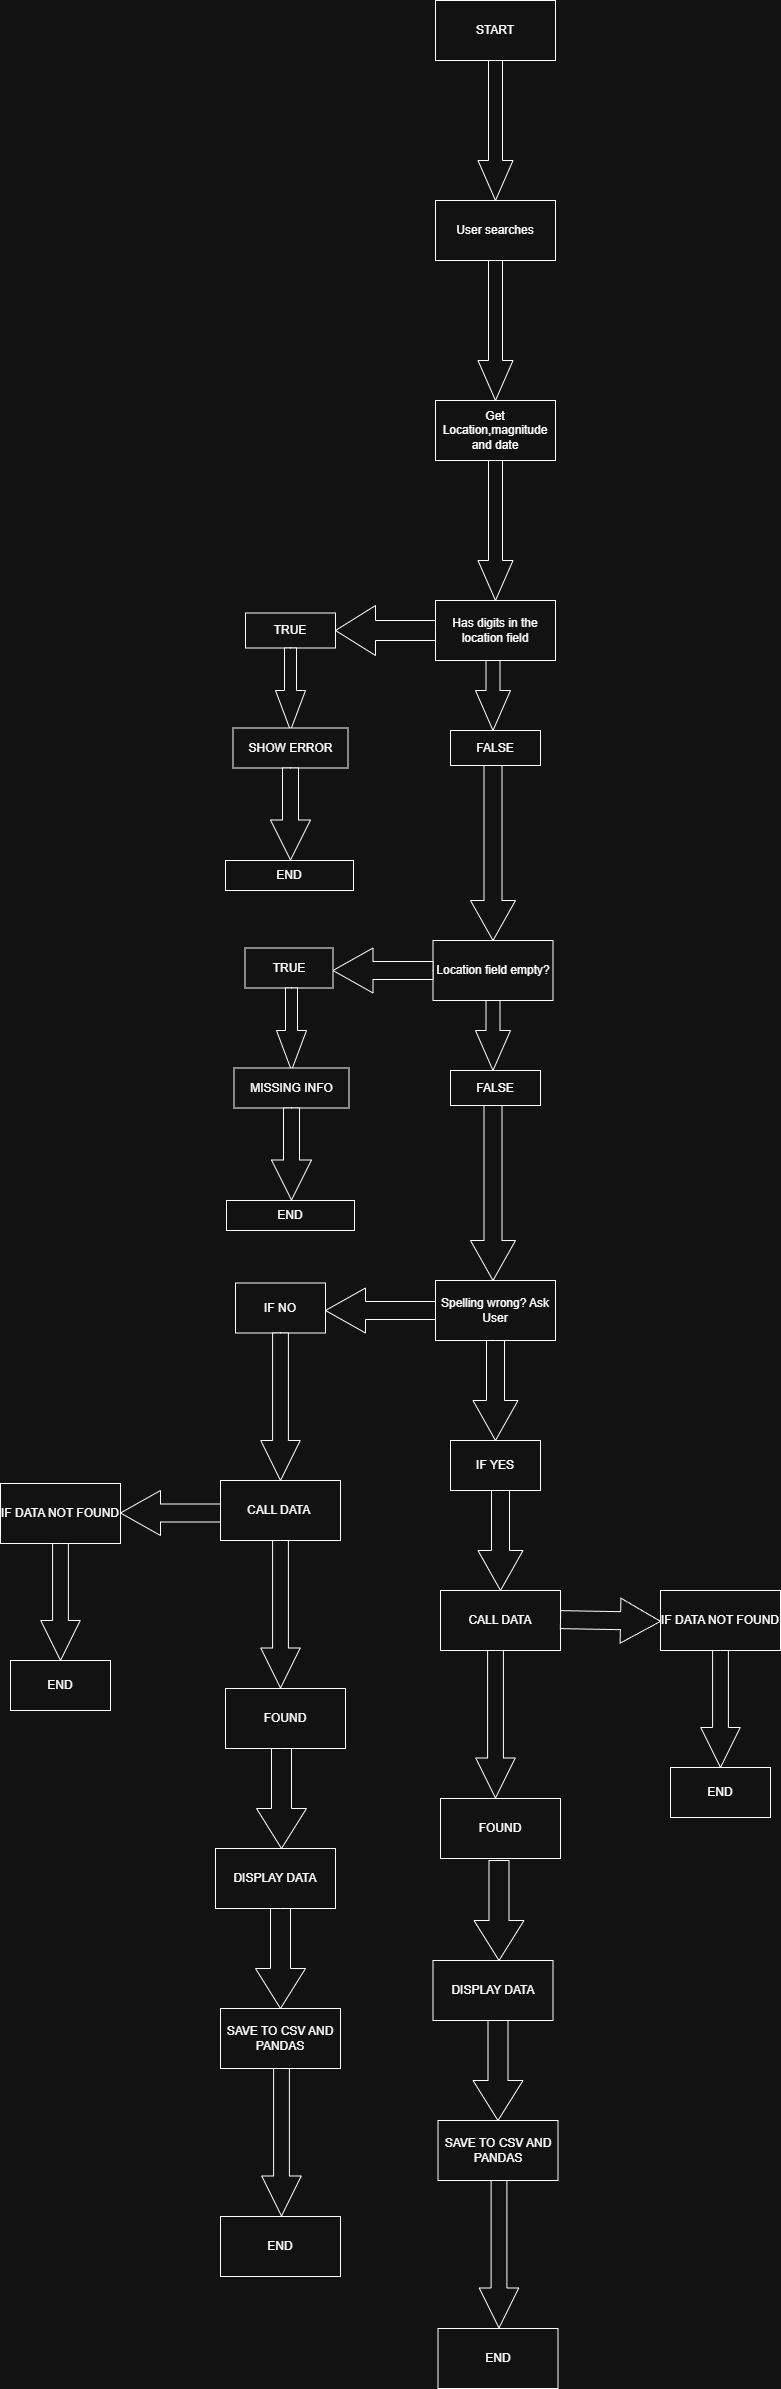

The diagram above was exported from draw.io. Its source (the exported page's mxGraphModel, read from the mxfile embedded in the PNG):
<mxGraphModel dx="2253" dy="777" grid="1" gridSize="10" guides="1" tooltips="1" connect="1" arrows="1" fold="1" page="1" pageScale="1" pageWidth="827" pageHeight="1169" math="0" shadow="0">
  <root>
    <mxCell id="0" />
    <mxCell id="1" parent="0" />
    <mxCell id="YmK5RRrwcof8IVfCo5A--1" parent="1" style="rounded=0;whiteSpace=wrap;html=1;" value="START" vertex="1">
      <mxGeometry height="60" width="120" x="340" y="100" as="geometry" />
    </mxCell>
    <mxCell id="YmK5RRrwcof8IVfCo5A--2" parent="1" style="html=1;shadow=0;dashed=0;align=center;verticalAlign=middle;shape=mxgraph.arrows2.arrow;dy=0.6;dx=40;direction=south;notch=0;" value="" vertex="1">
      <mxGeometry height="140" width="35" x="382.5" y="160" as="geometry" />
    </mxCell>
    <mxCell id="YmK5RRrwcof8IVfCo5A--3" parent="1" style="rounded=0;whiteSpace=wrap;html=1;" value="User searches" vertex="1">
      <mxGeometry height="60" width="120" x="340" y="300" as="geometry" />
    </mxCell>
    <mxCell id="YmK5RRrwcof8IVfCo5A--4" parent="1" style="html=1;shadow=0;dashed=0;align=center;verticalAlign=middle;shape=mxgraph.arrows2.arrow;dy=0.6;dx=40;direction=south;notch=0;" value="" vertex="1">
      <mxGeometry height="140" width="35" x="382.5" y="360" as="geometry" />
    </mxCell>
    <mxCell id="YmK5RRrwcof8IVfCo5A--5" parent="1" style="rounded=0;whiteSpace=wrap;html=1;" value="Get Location,magnitude and date" vertex="1">
      <mxGeometry height="60" width="120" x="340" y="500" as="geometry" />
    </mxCell>
    <mxCell id="YmK5RRrwcof8IVfCo5A--7" parent="1" style="html=1;shadow=0;dashed=0;align=center;verticalAlign=middle;shape=mxgraph.arrows2.arrow;dy=0.6;dx=40;direction=south;notch=0;" value="" vertex="1">
      <mxGeometry height="140" width="35" x="382.5" y="560" as="geometry" />
    </mxCell>
    <mxCell id="YmK5RRrwcof8IVfCo5A--8" parent="1" style="rounded=0;whiteSpace=wrap;html=1;" value="Has digits in the location field" vertex="1">
      <mxGeometry height="60" width="120" x="340" y="700" as="geometry" />
    </mxCell>
    <mxCell id="YmK5RRrwcof8IVfCo5A--10" parent="1" style="html=1;shadow=0;dashed=0;align=center;verticalAlign=middle;shape=mxgraph.arrows2.arrow;dy=0.6;dx=40;flipH=1;notch=0;legacyAnchorPoints=0;" value="" vertex="1">
      <mxGeometry height="50" width="100" x="240" y="705" as="geometry" />
    </mxCell>
    <mxCell id="YmK5RRrwcof8IVfCo5A--13" parent="1" style="rounded=0;whiteSpace=wrap;html=1;" value="TRUE" vertex="1">
      <mxGeometry height="35" width="90" x="150" y="712.5" as="geometry" />
    </mxCell>
    <mxCell id="YmK5RRrwcof8IVfCo5A--14" parent="1" style="rounded=0;whiteSpace=wrap;html=1;" value="FALSE" vertex="1">
      <mxGeometry height="35" width="90" x="355" y="830" as="geometry" />
    </mxCell>
    <mxCell id="YmK5RRrwcof8IVfCo5A--15" parent="1" style="html=1;shadow=0;dashed=0;align=center;verticalAlign=middle;shape=mxgraph.arrows2.arrow;dy=0.6;dx=40;direction=south;notch=0;" value="" vertex="1">
      <mxGeometry height="70" width="35" x="380" y="760" as="geometry" />
    </mxCell>
    <mxCell id="YmK5RRrwcof8IVfCo5A--19" parent="1" style="html=1;shadow=0;dashed=0;align=center;verticalAlign=middle;shape=mxgraph.arrows2.arrow;dy=0.6;dx=40;direction=south;notch=0;" value="" vertex="1">
      <mxGeometry height="82.5" width="30" x="180" y="747.5" as="geometry" />
    </mxCell>
    <mxCell id="YmK5RRrwcof8IVfCo5A--20" parent="1" style="rounded=0;whiteSpace=wrap;html=1;" value="SHOW ERROR" vertex="1">
      <mxGeometry height="40" width="115" x="137.5" y="827.5" as="geometry" />
    </mxCell>
    <mxCell id="YmK5RRrwcof8IVfCo5A--21" parent="1" style="html=1;shadow=0;dashed=0;align=center;verticalAlign=middle;shape=mxgraph.arrows2.arrow;dy=0.6;dx=40;direction=south;notch=0;" value="" vertex="1">
      <mxGeometry height="92" width="40" x="175" y="867.5" as="geometry" />
    </mxCell>
    <mxCell id="YmK5RRrwcof8IVfCo5A--22" parent="1" style="rounded=0;whiteSpace=wrap;html=1;" value="END" vertex="1">
      <mxGeometry height="30" width="128" x="130" y="960" as="geometry" />
    </mxCell>
    <mxCell id="YmK5RRrwcof8IVfCo5A--23" parent="1" style="html=1;shadow=0;dashed=0;align=center;verticalAlign=middle;shape=mxgraph.arrows2.arrow;dy=0.6;dx=40;direction=south;notch=0;" value="" vertex="1">
      <mxGeometry height="175" width="45" x="375" y="865" as="geometry" />
    </mxCell>
    <mxCell id="YmK5RRrwcof8IVfCo5A--24" parent="1" style="rounded=0;whiteSpace=wrap;html=1;" value="Location field empty?" vertex="1">
      <mxGeometry height="60" width="120" x="337.5" y="1040" as="geometry" />
    </mxCell>
    <mxCell id="YmK5RRrwcof8IVfCo5A--25" parent="1" style="html=1;shadow=0;dashed=0;align=center;verticalAlign=middle;shape=mxgraph.arrows2.arrow;dy=0.6;dx=40;flipH=1;notch=0;legacyAnchorPoints=0;" value="" vertex="1">
      <mxGeometry height="45" width="100" x="237.5" y="1047.5" as="geometry" />
    </mxCell>
    <mxCell id="YmK5RRrwcof8IVfCo5A--26" parent="1" style="rounded=0;whiteSpace=wrap;html=1;" value="TRUE" vertex="1">
      <mxGeometry height="40" width="88" x="149.5" y="1047.5" as="geometry" />
    </mxCell>
    <mxCell id="YmK5RRrwcof8IVfCo5A--27" parent="1" style="html=1;shadow=0;dashed=0;align=center;verticalAlign=middle;shape=mxgraph.arrows2.arrow;dy=0.6;dx=40;direction=south;notch=0;" value="" vertex="1">
      <mxGeometry height="82.5" width="30" x="181" y="1087.5" as="geometry" />
    </mxCell>
    <mxCell id="YmK5RRrwcof8IVfCo5A--28" parent="1" style="rounded=0;whiteSpace=wrap;html=1;" value="MISSING INFO" vertex="1">
      <mxGeometry height="40" width="115" x="138.5" y="1167.5" as="geometry" />
    </mxCell>
    <mxCell id="YmK5RRrwcof8IVfCo5A--29" parent="1" style="html=1;shadow=0;dashed=0;align=center;verticalAlign=middle;shape=mxgraph.arrows2.arrow;dy=0.6;dx=40;direction=south;notch=0;" value="" vertex="1">
      <mxGeometry height="92" width="40" x="176" y="1207.5" as="geometry" />
    </mxCell>
    <mxCell id="YmK5RRrwcof8IVfCo5A--30" parent="1" style="rounded=0;whiteSpace=wrap;html=1;" value="END" vertex="1">
      <mxGeometry height="30" width="128" x="131" y="1300" as="geometry" />
    </mxCell>
    <mxCell id="YmK5RRrwcof8IVfCo5A--31" parent="1" style="rounded=0;whiteSpace=wrap;html=1;" value="FALSE" vertex="1">
      <mxGeometry height="35" width="90" x="355" y="1170" as="geometry" />
    </mxCell>
    <mxCell id="YmK5RRrwcof8IVfCo5A--32" parent="1" style="html=1;shadow=0;dashed=0;align=center;verticalAlign=middle;shape=mxgraph.arrows2.arrow;dy=0.6;dx=40;direction=south;notch=0;" value="" vertex="1">
      <mxGeometry height="70" width="35" x="380" y="1100" as="geometry" />
    </mxCell>
    <mxCell id="YmK5RRrwcof8IVfCo5A--34" parent="1" style="html=1;shadow=0;dashed=0;align=center;verticalAlign=middle;shape=mxgraph.arrows2.arrow;dy=0.6;dx=40;direction=south;notch=0;" value="" vertex="1">
      <mxGeometry height="175" width="45" x="375" y="1205" as="geometry" />
    </mxCell>
    <mxCell id="YmK5RRrwcof8IVfCo5A--35" parent="1" style="rounded=0;whiteSpace=wrap;html=1;" value="Spelling wrong? Ask User" vertex="1">
      <mxGeometry height="60" width="120" x="340" y="1380" as="geometry" />
    </mxCell>
    <mxCell id="YmK5RRrwcof8IVfCo5A--36" parent="1" style="html=1;shadow=0;dashed=0;align=center;verticalAlign=middle;shape=mxgraph.arrows2.arrow;dy=0.6;dx=40;flipH=1;notch=0;legacyAnchorPoints=0;" value="" vertex="1">
      <mxGeometry height="45" width="110" x="230" y="1387.5" as="geometry" />
    </mxCell>
    <mxCell id="YmK5RRrwcof8IVfCo5A--37" parent="1" style="rounded=0;whiteSpace=wrap;html=1;" value="IF NO" vertex="1">
      <mxGeometry height="50" width="90" x="140" y="1382.5" as="geometry" />
    </mxCell>
    <mxCell id="YmK5RRrwcof8IVfCo5A--38" parent="1" style="rounded=0;whiteSpace=wrap;html=1;" value="IF YES" vertex="1">
      <mxGeometry height="50" width="90" x="355" y="1540" as="geometry" />
    </mxCell>
    <mxCell id="YmK5RRrwcof8IVfCo5A--39" parent="1" style="html=1;shadow=0;dashed=0;align=center;verticalAlign=middle;shape=mxgraph.arrows2.arrow;dy=0.6;dx=40;direction=south;notch=0;" value="" vertex="1">
      <mxGeometry height="100" width="45" x="377.5" y="1440" as="geometry" />
    </mxCell>
    <mxCell id="YmK5RRrwcof8IVfCo5A--40" parent="1" style="html=1;shadow=0;dashed=0;align=center;verticalAlign=middle;shape=mxgraph.arrows2.arrow;dy=0.6;dx=40;direction=south;notch=0;" value="" vertex="1">
      <mxGeometry height="147.5" width="39.5" x="165.25" y="1432.5" as="geometry" />
    </mxCell>
    <mxCell id="YmK5RRrwcof8IVfCo5A--41" parent="1" style="rounded=0;whiteSpace=wrap;html=1;" value="CALL DATA&amp;nbsp;" vertex="1">
      <mxGeometry height="60" width="120" x="125" y="1580" as="geometry" />
    </mxCell>
    <mxCell id="YmK5RRrwcof8IVfCo5A--48" parent="1" style="html=1;shadow=0;dashed=0;align=center;verticalAlign=middle;shape=mxgraph.arrows2.arrow;dy=0.6;dx=40;direction=south;notch=0;" value="" vertex="1">
      <mxGeometry height="147.5" width="39.5" x="165.25" y="1640" as="geometry" />
    </mxCell>
    <mxCell id="YmK5RRrwcof8IVfCo5A--49" parent="1" style="rounded=0;whiteSpace=wrap;html=1;" value="FOUND" vertex="1">
      <mxGeometry height="60" width="120" x="130" y="1788" as="geometry" />
    </mxCell>
    <mxCell id="YmK5RRrwcof8IVfCo5A--50" parent="1" style="html=1;shadow=0;dashed=0;align=center;verticalAlign=middle;shape=mxgraph.arrows2.arrow;dy=0.6;dx=40;direction=south;notch=0;" value="" vertex="1">
      <mxGeometry height="100" width="50" x="161" y="1848" as="geometry" />
    </mxCell>
    <mxCell id="YmK5RRrwcof8IVfCo5A--51" parent="1" style="rounded=0;whiteSpace=wrap;html=1;" value="DISPLAY DATA" vertex="1">
      <mxGeometry height="60" width="120" x="120" y="1948" as="geometry" />
    </mxCell>
    <mxCell id="YmK5RRrwcof8IVfCo5A--53" parent="1" style="html=1;shadow=0;dashed=0;align=center;verticalAlign=middle;shape=mxgraph.arrows2.arrow;dy=0.6;dx=40;direction=south;notch=0;" value="" vertex="1">
      <mxGeometry height="100" width="50" x="160" y="2008" as="geometry" />
    </mxCell>
    <mxCell id="YmK5RRrwcof8IVfCo5A--54" parent="1" style="rounded=0;whiteSpace=wrap;html=1;" value="SAVE TO CSV AND PANDAS" vertex="1">
      <mxGeometry height="60" width="120" x="125" y="2108" as="geometry" />
    </mxCell>
    <mxCell id="YmK5RRrwcof8IVfCo5A--56" parent="1" style="html=1;shadow=0;dashed=0;align=center;verticalAlign=middle;shape=mxgraph.arrows2.arrow;dy=0.6;dx=40;direction=south;notch=0;" value="" vertex="1">
      <mxGeometry height="147.5" width="39.5" x="166.25" y="2168" as="geometry" />
    </mxCell>
    <mxCell id="YmK5RRrwcof8IVfCo5A--57" parent="1" style="rounded=0;whiteSpace=wrap;html=1;" value="END" vertex="1">
      <mxGeometry height="60" width="120" x="125" y="2316" as="geometry" />
    </mxCell>
    <mxCell id="YmK5RRrwcof8IVfCo5A--58" parent="1" style="html=1;shadow=0;dashed=0;align=center;verticalAlign=middle;shape=mxgraph.arrows2.arrow;dy=0.6;dx=40;direction=south;notch=0;" value="" vertex="1">
      <mxGeometry height="100" width="45" x="382.5" y="1590" as="geometry" />
    </mxCell>
    <mxCell id="YmK5RRrwcof8IVfCo5A--59" parent="1" style="rounded=0;whiteSpace=wrap;html=1;" value="CALL DATA" vertex="1">
      <mxGeometry height="60" width="120" x="345" y="1690" as="geometry" />
    </mxCell>
    <mxCell id="YmK5RRrwcof8IVfCo5A--44" parent="1" style="html=1;shadow=0;dashed=0;align=center;verticalAlign=middle;shape=mxgraph.arrows2.arrow;dy=0.6;dx=40;flipH=1;notch=0;legacyAnchorPoints=0;flipV=0;" value="" vertex="1">
      <mxGeometry height="45" width="100" x="25" y="1590" as="geometry" />
    </mxCell>
    <mxCell id="YmK5RRrwcof8IVfCo5A--45" parent="1" style="rounded=0;whiteSpace=wrap;html=1;flipV=0;legacyAnchorPoints=0;flipH=1;" value="IF DATA NOT FOUND" vertex="1">
      <mxGeometry height="60" width="120" x="-95" y="1583" as="geometry" />
    </mxCell>
    <mxCell id="YmK5RRrwcof8IVfCo5A--46" parent="1" style="html=1;shadow=0;dashed=0;align=center;verticalAlign=middle;shape=mxgraph.arrows2.arrow;dy=0.6;dx=40;direction=south;notch=0;flipV=0;legacyAnchorPoints=0;flipH=1;" value="" vertex="1">
      <mxGeometry height="117" width="39.5" x="-54.75" y="1643" as="geometry" />
    </mxCell>
    <mxCell id="YmK5RRrwcof8IVfCo5A--47" parent="1" style="rounded=0;whiteSpace=wrap;html=1;flipV=0;legacyAnchorPoints=0;flipH=1;" value="END" vertex="1">
      <mxGeometry height="50" width="100" x="-85" y="1760" as="geometry" />
    </mxCell>
    <mxCell id="YmK5RRrwcof8IVfCo5A--64" parent="1" style="html=1;shadow=0;dashed=0;align=center;verticalAlign=middle;shape=mxgraph.arrows2.arrow;dy=0.6;dx=40;flipH=1;notch=0;legacyAnchorPoints=0;flipV=0;rotation=-179;" value="" vertex="1">
      <mxGeometry height="45" width="100" x="465" y="1697.5" as="geometry" />
    </mxCell>
    <mxCell id="YmK5RRrwcof8IVfCo5A--65" parent="1" style="rounded=0;whiteSpace=wrap;html=1;flipV=0;legacyAnchorPoints=0;flipH=1;" value="IF DATA NOT FOUND" vertex="1">
      <mxGeometry height="60" width="120" x="565" y="1690" as="geometry" />
    </mxCell>
    <mxCell id="YmK5RRrwcof8IVfCo5A--66" parent="1" style="html=1;shadow=0;dashed=0;align=center;verticalAlign=middle;shape=mxgraph.arrows2.arrow;dy=0.6;dx=40;direction=south;notch=0;flipV=0;legacyAnchorPoints=0;flipH=1;" value="" vertex="1">
      <mxGeometry height="117" width="39.5" x="605.25" y="1750" as="geometry" />
    </mxCell>
    <mxCell id="YmK5RRrwcof8IVfCo5A--67" parent="1" style="rounded=0;whiteSpace=wrap;html=1;flipV=0;legacyAnchorPoints=0;flipH=1;" value="END" vertex="1">
      <mxGeometry height="50" width="100" x="575" y="1867" as="geometry" />
    </mxCell>
    <mxCell id="YmK5RRrwcof8IVfCo5A--68" parent="1" style="html=1;shadow=0;dashed=0;align=center;verticalAlign=middle;shape=mxgraph.arrows2.arrow;dy=0.6;dx=40;direction=south;notch=0;" value="" vertex="1">
      <mxGeometry height="147.5" width="39.5" x="380.25" y="1750" as="geometry" />
    </mxCell>
    <mxCell id="YmK5RRrwcof8IVfCo5A--69" parent="1" style="rounded=0;whiteSpace=wrap;html=1;" value="FOUND" vertex="1">
      <mxGeometry height="60" width="120" x="345" y="1898" as="geometry" />
    </mxCell>
    <mxCell id="YmK5RRrwcof8IVfCo5A--70" parent="1" style="html=1;shadow=0;dashed=0;align=center;verticalAlign=middle;shape=mxgraph.arrows2.arrow;dy=0.6;dx=40;direction=south;notch=0;" value="" vertex="1">
      <mxGeometry height="100" width="50" x="378.5" y="1960" as="geometry" />
    </mxCell>
    <mxCell id="YmK5RRrwcof8IVfCo5A--71" parent="1" style="rounded=0;whiteSpace=wrap;html=1;" value="DISPLAY DATA" vertex="1">
      <mxGeometry height="60" width="120" x="337.5" y="2060" as="geometry" />
    </mxCell>
    <mxCell id="YmK5RRrwcof8IVfCo5A--72" parent="1" style="html=1;shadow=0;dashed=0;align=center;verticalAlign=middle;shape=mxgraph.arrows2.arrow;dy=0.6;dx=40;direction=south;notch=0;" value="" vertex="1">
      <mxGeometry height="100" width="50" x="377.5" y="2120" as="geometry" />
    </mxCell>
    <mxCell id="YmK5RRrwcof8IVfCo5A--73" parent="1" style="rounded=0;whiteSpace=wrap;html=1;" value="SAVE TO CSV AND PANDAS" vertex="1">
      <mxGeometry height="60" width="120" x="342.5" y="2220" as="geometry" />
    </mxCell>
    <mxCell id="YmK5RRrwcof8IVfCo5A--74" parent="1" style="html=1;shadow=0;dashed=0;align=center;verticalAlign=middle;shape=mxgraph.arrows2.arrow;dy=0.6;dx=40;direction=south;notch=0;" value="" vertex="1">
      <mxGeometry height="147.5" width="39.5" x="383.75" y="2280" as="geometry" />
    </mxCell>
    <mxCell id="YmK5RRrwcof8IVfCo5A--75" parent="1" style="rounded=0;whiteSpace=wrap;html=1;" value="END" vertex="1">
      <mxGeometry height="60" width="120" x="342.5" y="2428" as="geometry" />
    </mxCell>
  </root>
</mxGraphModel>